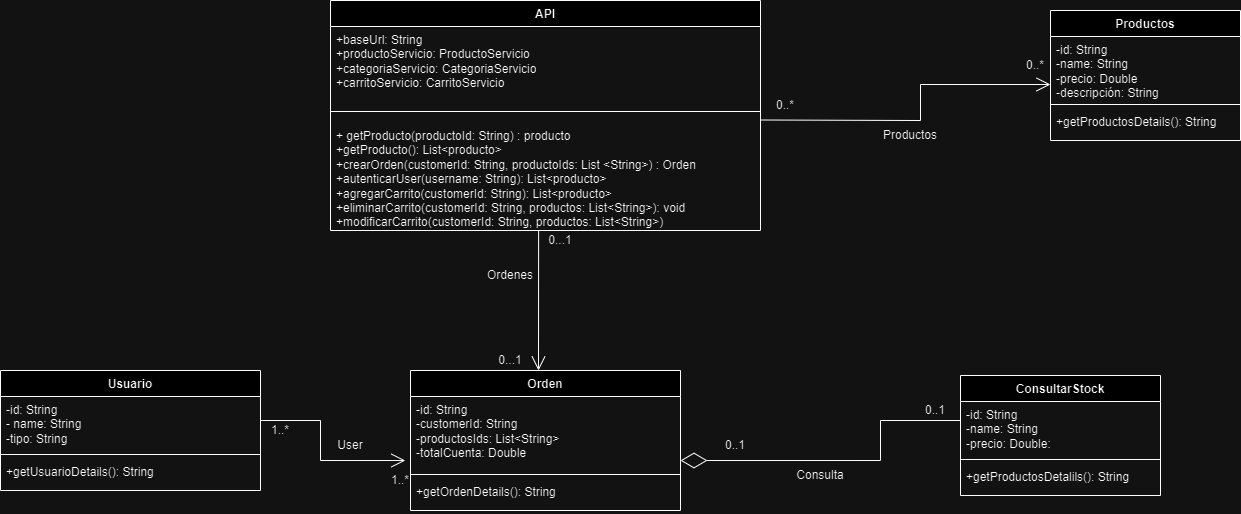

The diagram above was exported from draw.io. Its source (the exported page's mxGraphModel, read from the mxfile embedded in the PNG):
<mxGraphModel dx="2261" dy="752" grid="1" gridSize="10" guides="1" tooltips="1" connect="1" arrows="1" fold="1" page="1" pageScale="1" pageWidth="827" pageHeight="1169" math="0" shadow="0">
  <root>
    <mxCell id="WIyWlLk6GJQsqaUBKTNV-0" />
    <mxCell id="WIyWlLk6GJQsqaUBKTNV-1" parent="WIyWlLk6GJQsqaUBKTNV-0" />
    <mxCell id="63hNH2Ht8UD5JV0CU43J-0" value="API&lt;div&gt;&lt;br&gt;&lt;/div&gt;" style="swimlane;fontStyle=1;align=center;verticalAlign=top;childLayout=stackLayout;horizontal=1;startSize=26;horizontalStack=0;resizeParent=1;resizeParentMax=0;resizeLast=0;collapsible=1;marginBottom=0;whiteSpace=wrap;html=1;" parent="WIyWlLk6GJQsqaUBKTNV-1" vertex="1">
      <mxGeometry x="-230" y="20" width="430" height="230" as="geometry" />
    </mxCell>
    <mxCell id="63hNH2Ht8UD5JV0CU43J-1" value="+baseUrl: String&lt;div&gt;+productoServicio: ProductoServicio&lt;/div&gt;&lt;div&gt;+categoriaServicio: CategoriaServicio&lt;/div&gt;&lt;div&gt;+carritoServicio: CarritoServicio&lt;/div&gt;" style="text;strokeColor=none;fillColor=none;align=left;verticalAlign=top;spacingLeft=4;spacingRight=4;overflow=hidden;rotatable=0;points=[[0,0.5],[1,0.5]];portConstraint=eastwest;whiteSpace=wrap;html=1;" parent="63hNH2Ht8UD5JV0CU43J-0" vertex="1">
      <mxGeometry y="26" width="430" height="74" as="geometry" />
    </mxCell>
    <mxCell id="63hNH2Ht8UD5JV0CU43J-2" value="" style="line;strokeWidth=1;fillColor=none;align=left;verticalAlign=middle;spacingTop=-1;spacingLeft=3;spacingRight=3;rotatable=0;labelPosition=right;points=[];portConstraint=eastwest;strokeColor=inherit;" parent="63hNH2Ht8UD5JV0CU43J-0" vertex="1">
      <mxGeometry y="100" width="430" height="22" as="geometry" />
    </mxCell>
    <mxCell id="63hNH2Ht8UD5JV0CU43J-3" value="+ getProducto(productoId: String) : producto&lt;div&gt;+getProducto(): List&amp;lt;producto&amp;gt;&lt;/div&gt;&lt;div&gt;+crearOrden(customerId:&amp;nbsp;&lt;span style=&quot;background-color: initial;&quot;&gt;String, productoIds: List &amp;lt;&lt;/span&gt;&lt;span style=&quot;background-color: initial;&quot;&gt;String&amp;gt;) : Orden&lt;/span&gt;&lt;/div&gt;&lt;div&gt;&lt;span style=&quot;background-color: initial;&quot;&gt;+autenticarUser(username:&amp;nbsp;&lt;/span&gt;&lt;span style=&quot;background-color: initial;&quot;&gt;String): List&amp;lt;producto&amp;gt;&lt;/span&gt;&lt;/div&gt;&lt;div&gt;&lt;span style=&quot;background-color: initial;&quot;&gt;+agregarCarrito(customerId:&amp;nbsp;&lt;/span&gt;&lt;span style=&quot;background-color: initial;&quot;&gt;String): List&amp;lt;producto&amp;gt;&lt;/span&gt;&lt;/div&gt;&lt;div&gt;&lt;span style=&quot;background-color: initial;&quot;&gt;+eliminarCarrito(customerId:&amp;nbsp;&lt;/span&gt;&lt;span style=&quot;background-color: initial;&quot;&gt;String, productos: List&amp;lt;&lt;/span&gt;&lt;span style=&quot;background-color: initial;&quot;&gt;String&amp;gt;): void&lt;/span&gt;&lt;/div&gt;&lt;div&gt;+modificarCarrito&lt;span style=&quot;background-color: initial;&quot;&gt;(customerId:&amp;nbsp;&lt;/span&gt;&lt;span style=&quot;background-color: initial;&quot;&gt;String, productos: List&amp;lt;&lt;/span&gt;&lt;span style=&quot;background-color: initial;&quot;&gt;String&amp;gt;)&amp;nbsp;&amp;nbsp;&lt;/span&gt;&lt;/div&gt;" style="text;strokeColor=none;fillColor=none;align=left;verticalAlign=top;spacingLeft=4;spacingRight=4;overflow=hidden;rotatable=0;points=[[0,0.5],[1,0.5]];portConstraint=eastwest;whiteSpace=wrap;html=1;" parent="63hNH2Ht8UD5JV0CU43J-0" vertex="1">
      <mxGeometry y="122" width="430" height="108" as="geometry" />
    </mxCell>
    <mxCell id="63hNH2Ht8UD5JV0CU43J-4" value="Productos" style="swimlane;fontStyle=1;align=center;verticalAlign=top;childLayout=stackLayout;horizontal=1;startSize=26;horizontalStack=0;resizeParent=1;resizeParentMax=0;resizeLast=0;collapsible=1;marginBottom=0;whiteSpace=wrap;html=1;" parent="WIyWlLk6GJQsqaUBKTNV-1" vertex="1">
      <mxGeometry x="490" y="30" width="190" height="130" as="geometry" />
    </mxCell>
    <mxCell id="63hNH2Ht8UD5JV0CU43J-5" value="-id: String&lt;div&gt;-name:&amp;nbsp;&lt;span style=&quot;background-color: initial;&quot;&gt;String&lt;/span&gt;&lt;/div&gt;&lt;div&gt;&lt;span style=&quot;background-color: initial;&quot;&gt;-precio: Double&lt;/span&gt;&lt;/div&gt;&lt;div&gt;&lt;span style=&quot;background-color: initial;&quot;&gt;-descripción:&amp;nbsp;&lt;/span&gt;&lt;span style=&quot;background-color: initial;&quot;&gt;String&lt;/span&gt;&lt;/div&gt;" style="text;strokeColor=none;fillColor=none;align=left;verticalAlign=top;spacingLeft=4;spacingRight=4;overflow=hidden;rotatable=0;points=[[0,0.5],[1,0.5]];portConstraint=eastwest;whiteSpace=wrap;html=1;" parent="63hNH2Ht8UD5JV0CU43J-4" vertex="1">
      <mxGeometry y="26" width="190" height="64" as="geometry" />
    </mxCell>
    <mxCell id="63hNH2Ht8UD5JV0CU43J-6" value="" style="line;strokeWidth=1;fillColor=none;align=left;verticalAlign=middle;spacingTop=-1;spacingLeft=3;spacingRight=3;rotatable=0;labelPosition=right;points=[];portConstraint=eastwest;strokeColor=inherit;" parent="63hNH2Ht8UD5JV0CU43J-4" vertex="1">
      <mxGeometry y="90" width="190" height="8" as="geometry" />
    </mxCell>
    <mxCell id="63hNH2Ht8UD5JV0CU43J-7" value="+getProductosDetails(): String" style="text;strokeColor=none;fillColor=none;align=left;verticalAlign=top;spacingLeft=4;spacingRight=4;overflow=hidden;rotatable=0;points=[[0,0.5],[1,0.5]];portConstraint=eastwest;whiteSpace=wrap;html=1;" parent="63hNH2Ht8UD5JV0CU43J-4" vertex="1">
      <mxGeometry y="98" width="190" height="32" as="geometry" />
    </mxCell>
    <mxCell id="63hNH2Ht8UD5JV0CU43J-11" value="0..*" style="text;html=1;align=center;verticalAlign=middle;whiteSpace=wrap;rounded=0;" parent="WIyWlLk6GJQsqaUBKTNV-1" vertex="1">
      <mxGeometry x="460" y="80" width="30" height="10" as="geometry" />
    </mxCell>
    <mxCell id="63hNH2Ht8UD5JV0CU43J-20" value="0..*" style="text;html=1;align=center;verticalAlign=middle;whiteSpace=wrap;rounded=0;" parent="WIyWlLk6GJQsqaUBKTNV-1" vertex="1">
      <mxGeometry x="210" y="120" width="30" height="10" as="geometry" />
    </mxCell>
    <mxCell id="63hNH2Ht8UD5JV0CU43J-21" value="Productos" style="text;html=1;align=center;verticalAlign=middle;whiteSpace=wrap;rounded=0;" parent="WIyWlLk6GJQsqaUBKTNV-1" vertex="1">
      <mxGeometry x="320" y="140" width="60" height="30" as="geometry" />
    </mxCell>
    <mxCell id="63hNH2Ht8UD5JV0CU43J-26" value="" style="endArrow=open;endFill=1;endSize=12;html=1;rounded=0;entryX=0;entryY=0.75;entryDx=0;entryDy=0;entryPerimeter=0;" parent="WIyWlLk6GJQsqaUBKTNV-1" target="63hNH2Ht8UD5JV0CU43J-5" edge="1">
      <mxGeometry width="160" relative="1" as="geometry">
        <mxPoint x="200" y="139.5" as="sourcePoint" />
        <mxPoint x="360" y="139.5" as="targetPoint" />
        <Array as="points">
          <mxPoint x="360" y="140" />
          <mxPoint x="360" y="104" />
        </Array>
      </mxGeometry>
    </mxCell>
    <mxCell id="63hNH2Ht8UD5JV0CU43J-27" value="Orden&lt;div&gt;&lt;br&gt;&lt;/div&gt;" style="swimlane;fontStyle=1;align=center;verticalAlign=top;childLayout=stackLayout;horizontal=1;startSize=26;horizontalStack=0;resizeParent=1;resizeParentMax=0;resizeLast=0;collapsible=1;marginBottom=0;whiteSpace=wrap;html=1;" parent="WIyWlLk6GJQsqaUBKTNV-1" vertex="1">
      <mxGeometry x="-150" y="390" width="270" height="140" as="geometry" />
    </mxCell>
    <mxCell id="63hNH2Ht8UD5JV0CU43J-28" value="-id: String&lt;div&gt;-customerId:&amp;nbsp;&lt;span style=&quot;background-color: initial;&quot;&gt;String&lt;/span&gt;&lt;/div&gt;&lt;div&gt;&lt;span style=&quot;background-color: initial;&quot;&gt;-productosIds: List&amp;lt;&lt;/span&gt;&lt;span style=&quot;background-color: initial;&quot;&gt;String&amp;gt;&lt;/span&gt;&lt;/div&gt;&lt;div&gt;&lt;span style=&quot;background-color: initial;&quot;&gt;-totalCuenta: Double&lt;/span&gt;&lt;/div&gt;" style="text;strokeColor=none;fillColor=none;align=left;verticalAlign=top;spacingLeft=4;spacingRight=4;overflow=hidden;rotatable=0;points=[[0,0.5],[1,0.5]];portConstraint=eastwest;whiteSpace=wrap;html=1;" parent="63hNH2Ht8UD5JV0CU43J-27" vertex="1">
      <mxGeometry y="26" width="270" height="74" as="geometry" />
    </mxCell>
    <mxCell id="63hNH2Ht8UD5JV0CU43J-29" value="" style="line;strokeWidth=1;fillColor=none;align=left;verticalAlign=middle;spacingTop=-1;spacingLeft=3;spacingRight=3;rotatable=0;labelPosition=right;points=[];portConstraint=eastwest;strokeColor=inherit;" parent="63hNH2Ht8UD5JV0CU43J-27" vertex="1">
      <mxGeometry y="100" width="270" height="8" as="geometry" />
    </mxCell>
    <mxCell id="63hNH2Ht8UD5JV0CU43J-30" value="+getOrdenDetails(): String" style="text;strokeColor=none;fillColor=none;align=left;verticalAlign=top;spacingLeft=4;spacingRight=4;overflow=hidden;rotatable=0;points=[[0,0.5],[1,0.5]];portConstraint=eastwest;whiteSpace=wrap;html=1;" parent="63hNH2Ht8UD5JV0CU43J-27" vertex="1">
      <mxGeometry y="108" width="270" height="32" as="geometry" />
    </mxCell>
    <mxCell id="63hNH2Ht8UD5JV0CU43J-31" value="" style="endArrow=open;endFill=1;endSize=12;html=1;rounded=0;exitX=0.484;exitY=1;exitDx=0;exitDy=0;exitPerimeter=0;" parent="WIyWlLk6GJQsqaUBKTNV-1" source="63hNH2Ht8UD5JV0CU43J-3" edge="1">
      <mxGeometry width="160" relative="1" as="geometry">
        <mxPoint x="-20" y="250" as="sourcePoint" />
        <mxPoint x="-22" y="390" as="targetPoint" />
      </mxGeometry>
    </mxCell>
    <mxCell id="63hNH2Ht8UD5JV0CU43J-32" value="0...1" style="text;html=1;align=center;verticalAlign=middle;whiteSpace=wrap;rounded=0;" parent="WIyWlLk6GJQsqaUBKTNV-1" vertex="1">
      <mxGeometry x="-20" y="250" width="40" height="20" as="geometry" />
    </mxCell>
    <mxCell id="63hNH2Ht8UD5JV0CU43J-33" value="0...1" style="text;html=1;align=center;verticalAlign=middle;whiteSpace=wrap;rounded=0;" parent="WIyWlLk6GJQsqaUBKTNV-1" vertex="1">
      <mxGeometry x="-70" y="370" width="40" height="20" as="geometry" />
    </mxCell>
    <mxCell id="63hNH2Ht8UD5JV0CU43J-34" value="Ordenes" style="text;html=1;align=center;verticalAlign=middle;whiteSpace=wrap;rounded=0;" parent="WIyWlLk6GJQsqaUBKTNV-1" vertex="1">
      <mxGeometry x="-80" y="280" width="60" height="30" as="geometry" />
    </mxCell>
    <mxCell id="63hNH2Ht8UD5JV0CU43J-35" value="ConsultarStock" style="swimlane;fontStyle=1;align=center;verticalAlign=top;childLayout=stackLayout;horizontal=1;startSize=26;horizontalStack=0;resizeParent=1;resizeParentMax=0;resizeLast=0;collapsible=1;marginBottom=0;whiteSpace=wrap;html=1;" parent="WIyWlLk6GJQsqaUBKTNV-1" vertex="1">
      <mxGeometry x="400" y="395" width="200" height="120" as="geometry" />
    </mxCell>
    <mxCell id="63hNH2Ht8UD5JV0CU43J-36" value="-id:&amp;nbsp;String&lt;div&gt;-name:&amp;nbsp;String&lt;/div&gt;&lt;div&gt;-precio: Double:&lt;/div&gt;" style="text;strokeColor=none;fillColor=none;align=left;verticalAlign=top;spacingLeft=4;spacingRight=4;overflow=hidden;rotatable=0;points=[[0,0.5],[1,0.5]];portConstraint=eastwest;whiteSpace=wrap;html=1;" parent="63hNH2Ht8UD5JV0CU43J-35" vertex="1">
      <mxGeometry y="26" width="200" height="54" as="geometry" />
    </mxCell>
    <mxCell id="63hNH2Ht8UD5JV0CU43J-37" value="" style="line;strokeWidth=1;fillColor=none;align=left;verticalAlign=middle;spacingTop=-1;spacingLeft=3;spacingRight=3;rotatable=0;labelPosition=right;points=[];portConstraint=eastwest;strokeColor=inherit;" parent="63hNH2Ht8UD5JV0CU43J-35" vertex="1">
      <mxGeometry y="80" width="200" height="8" as="geometry" />
    </mxCell>
    <mxCell id="63hNH2Ht8UD5JV0CU43J-38" value="+getProductosDetalils():&amp;nbsp;String" style="text;strokeColor=none;fillColor=none;align=left;verticalAlign=top;spacingLeft=4;spacingRight=4;overflow=hidden;rotatable=0;points=[[0,0.5],[1,0.5]];portConstraint=eastwest;whiteSpace=wrap;html=1;" parent="63hNH2Ht8UD5JV0CU43J-35" vertex="1">
      <mxGeometry y="88" width="200" height="32" as="geometry" />
    </mxCell>
    <mxCell id="63hNH2Ht8UD5JV0CU43J-39" value="" style="endArrow=diamondThin;endFill=0;endSize=24;html=1;rounded=0;entryX=1;entryY=0.865;entryDx=0;entryDy=0;entryPerimeter=0;" parent="WIyWlLk6GJQsqaUBKTNV-1" target="63hNH2Ht8UD5JV0CU43J-28" edge="1">
      <mxGeometry width="160" relative="1" as="geometry">
        <mxPoint x="400" y="440" as="sourcePoint" />
        <mxPoint x="130" y="480" as="targetPoint" />
        <Array as="points">
          <mxPoint x="320" y="440" />
          <mxPoint x="320" y="480" />
        </Array>
      </mxGeometry>
    </mxCell>
    <mxCell id="63hNH2Ht8UD5JV0CU43J-40" value="0..1" style="text;html=1;align=center;verticalAlign=middle;whiteSpace=wrap;rounded=0;" parent="WIyWlLk6GJQsqaUBKTNV-1" vertex="1">
      <mxGeometry x="350" y="420" width="50" height="20" as="geometry" />
    </mxCell>
    <mxCell id="63hNH2Ht8UD5JV0CU43J-41" value="0..1" style="text;html=1;align=center;verticalAlign=middle;whiteSpace=wrap;rounded=0;" parent="WIyWlLk6GJQsqaUBKTNV-1" vertex="1">
      <mxGeometry x="150" y="455" width="50" height="20" as="geometry" />
    </mxCell>
    <mxCell id="63hNH2Ht8UD5JV0CU43J-42" value="Consulta" style="text;html=1;align=center;verticalAlign=middle;whiteSpace=wrap;rounded=0;" parent="WIyWlLk6GJQsqaUBKTNV-1" vertex="1">
      <mxGeometry x="230" y="480" width="60" height="30" as="geometry" />
    </mxCell>
    <mxCell id="63hNH2Ht8UD5JV0CU43J-43" value="Usuario" style="swimlane;fontStyle=1;align=center;verticalAlign=top;childLayout=stackLayout;horizontal=1;startSize=26;horizontalStack=0;resizeParent=1;resizeParentMax=0;resizeLast=0;collapsible=1;marginBottom=0;whiteSpace=wrap;html=1;" parent="WIyWlLk6GJQsqaUBKTNV-1" vertex="1">
      <mxGeometry x="-560" y="390" width="260" height="120" as="geometry" />
    </mxCell>
    <mxCell id="63hNH2Ht8UD5JV0CU43J-44" value="-id: String&lt;div&gt;- name:&amp;nbsp;&lt;span style=&quot;background-color: initial;&quot;&gt;String&lt;/span&gt;&lt;/div&gt;&lt;div&gt;&lt;span style=&quot;background-color: initial;&quot;&gt;-tipo:&amp;nbsp;&lt;/span&gt;&lt;span style=&quot;background-color: initial;&quot;&gt;String&lt;/span&gt;&lt;/div&gt;" style="text;strokeColor=none;fillColor=none;align=left;verticalAlign=top;spacingLeft=4;spacingRight=4;overflow=hidden;rotatable=0;points=[[0,0.5],[1,0.5]];portConstraint=eastwest;whiteSpace=wrap;html=1;" parent="63hNH2Ht8UD5JV0CU43J-43" vertex="1">
      <mxGeometry y="26" width="260" height="54" as="geometry" />
    </mxCell>
    <mxCell id="63hNH2Ht8UD5JV0CU43J-45" value="" style="line;strokeWidth=1;fillColor=none;align=left;verticalAlign=middle;spacingTop=-1;spacingLeft=3;spacingRight=3;rotatable=0;labelPosition=right;points=[];portConstraint=eastwest;strokeColor=inherit;" parent="63hNH2Ht8UD5JV0CU43J-43" vertex="1">
      <mxGeometry y="80" width="260" height="8" as="geometry" />
    </mxCell>
    <mxCell id="63hNH2Ht8UD5JV0CU43J-46" value="+getUsuarioDetails(): String" style="text;strokeColor=none;fillColor=none;align=left;verticalAlign=top;spacingLeft=4;spacingRight=4;overflow=hidden;rotatable=0;points=[[0,0.5],[1,0.5]];portConstraint=eastwest;whiteSpace=wrap;html=1;" parent="63hNH2Ht8UD5JV0CU43J-43" vertex="1">
      <mxGeometry y="88" width="260" height="32" as="geometry" />
    </mxCell>
    <mxCell id="63hNH2Ht8UD5JV0CU43J-47" value="" style="endArrow=open;endFill=1;endSize=12;html=1;rounded=0;entryX=-0.019;entryY=0.865;entryDx=0;entryDy=0;entryPerimeter=0;" parent="WIyWlLk6GJQsqaUBKTNV-1" target="63hNH2Ht8UD5JV0CU43J-28" edge="1">
      <mxGeometry width="160" relative="1" as="geometry">
        <mxPoint x="-300" y="440" as="sourcePoint" />
        <mxPoint x="-253" y="440" as="targetPoint" />
        <Array as="points">
          <mxPoint x="-240" y="440" />
          <mxPoint x="-240" y="480" />
        </Array>
      </mxGeometry>
    </mxCell>
    <mxCell id="63hNH2Ht8UD5JV0CU43J-48" value="1..*" style="text;html=1;align=center;verticalAlign=middle;whiteSpace=wrap;rounded=0;" parent="WIyWlLk6GJQsqaUBKTNV-1" vertex="1">
      <mxGeometry x="-180" y="490" width="40" height="20" as="geometry" />
    </mxCell>
    <mxCell id="63hNH2Ht8UD5JV0CU43J-49" value="1..*" style="text;html=1;align=center;verticalAlign=middle;whiteSpace=wrap;rounded=0;" parent="WIyWlLk6GJQsqaUBKTNV-1" vertex="1">
      <mxGeometry x="-300" y="440" width="40" height="20" as="geometry" />
    </mxCell>
    <mxCell id="63hNH2Ht8UD5JV0CU43J-50" value="User" style="text;html=1;align=center;verticalAlign=middle;whiteSpace=wrap;rounded=0;" parent="WIyWlLk6GJQsqaUBKTNV-1" vertex="1">
      <mxGeometry x="-240" y="450" width="60" height="30" as="geometry" />
    </mxCell>
  </root>
</mxGraphModel>